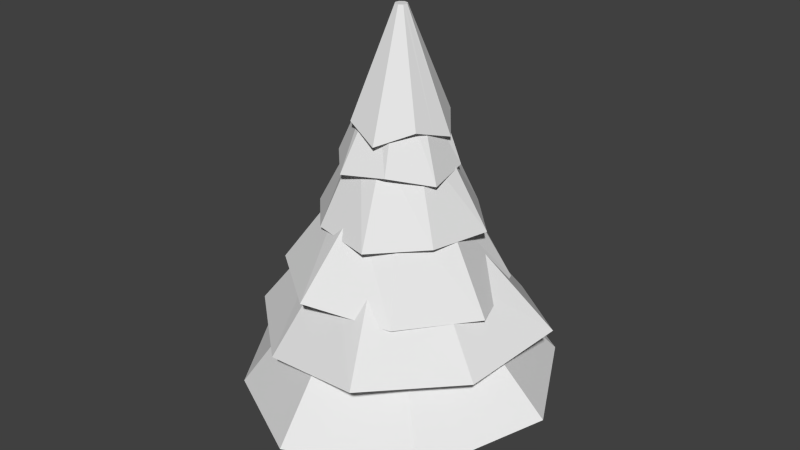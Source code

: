 # Source: pine.blend  (saved by Blender 2.72.0; exported with 4.5.12 LTS)
import bpy
from mathutils import Matrix  # noqa: F401  (used for matrix-valued properties, if any)

bpy.ops.wm.read_factory_settings(use_empty=True)
scene = bpy.context.scene
scene.name = 'Scene'

# ---- collections
col_collection_1 = bpy.data.collections.new('Collection 1'); scene.collection.children.link(col_collection_1)

# ---- world
world_world = bpy.data.worlds.new('World'); scene.world = world_world
world_world.color = (0.05088, 0.05088, 0.05088)
world_world.use_sun_shadow = False
world_world.sun_shadow_jitter_overblur = 0.0
world_world.cycles.sampling_method = 'MANUAL'
world_world.cycles.sample_map_resolution = 256

# ---- meshes
me_cylinder_001 = bpy.data.meshes.new('Cylinder.001')
me_cylinder_001.from_pydata([(-1.489e-08, 0.4224, 0.5992), (0.2765, 0.2765, 0.5334), (0.4224, -1.37e-08, 0.5992), (0.2765, -0.2765, 0.5334), (-5.181e-08, -0.4224, 0.5992), (-0.2765, -0.2765, 0.5334), (-0.4224, 9.795e-09, 0.5992), (-0.2765, 0.2765, 0.5334), (-1.845e-08, 0.4653, -0.8827), (0.3046, 0.3046, -0.8827), (0.4653, -1.299e-08, -0.8827), (0.3046, -0.3046, -0.8827), (-5.913e-08, -0.4653, -0.8827), (-0.3046, -0.3046, -0.8827), (-0.4653, 1.29e-08, -0.8827), (-0.3046, 0.3046, -0.8827), (-2.91e-08, 0.1574, 2.326), (0.1031, 0.1031, 2.302), (0.1574, -3.559e-09, 2.326), (0.1031, -0.1031, 2.302), (-4.287e-08, -0.1574, 2.326), (-0.1031, -0.1031, 2.302), (-0.1574, 5.201e-09, 2.326), (-0.1031, 0.1031, 2.302)], [], [(7, 0, 8, 15), (6, 7, 15, 14), (5, 6, 14, 13), (4, 5, 13, 12), (3, 4, 12, 11), (2, 3, 11, 10), (1, 2, 10, 9), (0, 1, 9, 8), (0, 7, 23, 16), (7, 6, 22, 23), (6, 5, 21, 22), (5, 4, 20, 21), (4, 3, 19, 20), (3, 2, 18, 19), (2, 1, 17, 18), (1, 0, 16, 17)])
_uv = me_cylinder_001.uv_layers.new(name='UVMap')
_uv.uv.foreach_set('vector', [0.1302, 0.1475, 0.0, 0.1676, 7.027e-09, 0.00186, 0.1302, 0.0, 0.2523, 0.1695, 0.1302, 0.1475, 0.1302, 0.0, 0.2523, 0.003722, 0.3825, 0.1475, 0.2523, 0.1676, 0.2523, 0.00186, 0.3825, 0.0, 0.5047, 0.1695, 0.3825, 0.1475, 0.3825, 0.0, 0.5047, 0.003722, 0.8898, 0.1477, 0.757, 0.1661, 0.757, 5.84e-05, 0.8898, 0.0, 1.0, 0.1698, 0.8898, 0.1477, 0.8898, 0.0, 1.0, 0.003829, 0.6349, 0.1475, 0.5047, 0.1676, 0.5047, 0.00186, 0.6349, 0.0, 0.757, 0.1695, 0.6349, 0.1475, 0.6349, 0.0, 0.757, 0.003722, 0.0, 0.1676, 0.1302, 0.1475, 0.1191, 0.9923, 0.07349, 0.9993, 0.1302, 0.1475, 0.2523, 0.1695, 0.1619, 1.0, 0.1191, 0.9923, 0.2523, 0.1676, 0.3825, 0.1475, 0.3715, 0.9923, 0.3258, 0.9993, 0.3825, 0.1475, 0.5047, 0.1695, 0.4143, 1.0, 0.3715, 0.9923, 0.757, 0.1661, 0.8898, 0.1477, 0.8588, 0.9914, 0.8123, 0.9978, 0.8898, 0.1477, 1.0, 0.1698, 0.8974, 0.9991, 0.8588, 0.9914, 0.5047, 0.1676, 0.6349, 0.1475, 0.6238, 0.9923, 0.5782, 0.9993, 0.6349, 0.1475, 0.757, 0.1695, 0.6666, 1.0, 0.6238, 0.9923])
me_cylinder_001.use_remesh_preserve_volume = False
me_cylinder_001.use_remesh_preserve_attributes = False
me_cylinder_001.use_mirror_vertex_groups = False
me_cylinder_001.update()
me_cylinder = bpy.data.meshes.new('Cylinder')
me_cylinder.from_pydata([(-0.01827, 0.08195, 5.236), (0.04498, 0.07082, 5.236), (0.08183, 0.01822, 5.236), (0.0707, -0.04503, 5.236), (0.01811, -0.08188, 5.236), (-0.04514, -0.07075, 5.236), (-0.082, -0.01815, 5.236), (-0.07087, 0.0451, 5.236), (-0.0638, 1.17, 1.483), (-0.4187, 0.9588, 2.048), (0.1707, 0.7956, 2.793), (-0.1595, 0.5637, 3.525), (0.12, 0.3759, 4.223), (0.3111, 0.1907, 4.406), (0.2645, 0.4733, 3.633), (0.6519, 0.4427, 2.791), (0.3342, 0.8766, 2.072), (0.749, 0.7516, 1.347), (0.3549, -0.08656, 4.246), (0.5637, 0.1595, 3.525), (0.8444, -0.1192, 2.734), (0.906, 0.3847, 2.144), (1.178, -0.06652, 1.364), (0.1618, -0.2653, 4.434), (0.4733, -0.2645, 3.633), (0.4964, -0.5988, 2.805), (0.8256, -0.3683, 2.12), (0.749, -0.8664, 1.191), (-0.1082, -0.3208, 4.265), (0.1595, -0.5637, 3.525), (-0.06682, -0.7956, 2.814), (0.3321, -0.9433, 2.122), (-0.0638, -1.303, 1.245), (-0.295, -0.1159, 4.431), (-0.2645, -0.4733, 3.633), (-0.541, -0.4427, 2.896), (-0.417, -0.8618, 2.043), (-0.8766, -0.8664, 1.191), (-0.343, 0.1417, 4.241), (-0.5637, -0.1595, 3.525), (-0.7405, 0.1192, 2.873), (-0.9925, -0.3692, 2.025), (-1.306, -0.06652, 1.364), (-0.1457, 0.3401, 4.404), (-0.4733, 0.2645, 3.633), (-0.3855, 0.5988, 2.882), (-0.9084, 0.3831, 1.994), (-0.8766, 0.7516, 1.347), (-0.165, 0.7435, 3.623), (0.3381, 0.5857, 3.798), (0.6816, 0.1513, 3.623), (0.5542, -0.3877, 3.798), (0.1652, -0.7436, 3.623), (-0.3379, -0.5858, 3.798), (-0.6814, -0.1514, 3.623), (-0.5541, 0.3876, 3.797), (0.2641, 0.7942, 3.076), (0.7153, 0.3354, 3.196), (0.8234, -0.3071, 3.132), (0.3597, -0.7506, 3.262), (-0.2792, -0.8648, 3.176), (-0.728, -0.3948, 3.255), (-0.8385, 0.2365, 3.121), (-0.3725, 0.6911, 3.189), (-0.3292, 1.163, 2.373), (0.546, 0.9769, 2.402), (1.163, 0.3292, 2.373), (0.9769, -0.546, 2.402), (0.3292, -1.163, 2.373), (-0.546, -0.9769, 2.402), (-1.163, -0.3292, 2.373), (-0.9769, 0.546, 2.402), (0.1942, 1.648, 1.602), (1.18, 0.9171, 1.473), (1.59, -0.247, 1.479), (0.858, -1.24, 1.501), (-0.2979, -1.648, 1.645), (-1.291, -0.9171, 1.69), (-1.694, 0.247, 1.768), (-0.9691, 1.24, 1.662), (-0.7314, 1.944, 0.7951), (0.8165, 1.775, 0.7885), (1.986, 0.7663, 0.9924), (1.824, -0.7789, 0.8873), (0.8085, -1.957, 0.9459), (-0.7242, -1.791, 0.7277), (-1.908, -0.7801, 0.7486), (-1.732, 0.7624, 0.629), (1.521, 1.648, 0.08898), (2.357, 0.05318, 0.1197), (1.521, -1.507, -0.2146), (-0.0638, -2.357, -0.1122), (-1.649, -1.507, -0.2146), (-2.485, 0.05318, 0.1197), (-1.649, 1.648, 0.08898), (-0.0638, 2.463, 0.3516), (-0.04457, 0.06352, 5.236), (-0.3595, 0.5656, 3.71), (-0.07643, 0.01347, 5.236), (-0.6178, 0.1181, 3.71), (-0.06357, -0.04445, 5.236), (-0.5097, -0.3686, 3.71), (-0.01352, -0.07632, 5.236), (-0.08637, -0.6647, 3.71), (0.0444, -0.06345, 5.236), (0.3597, -0.5656, 3.71), (0.07627, -0.0134, 5.236), (0.6179, -0.1182, 3.71), (0.06341, 0.04452, 5.236), (0.5099, 0.3685, 3.71), (0.01335, 0.07639, 5.236), (0.08654, 0.6646, 3.71)], [], [(111, 110, 1, 49), (109, 108, 2, 50), (107, 106, 3, 51), (105, 104, 4, 52), (103, 102, 5, 53), (101, 100, 6, 54), (1, 110, 0, 96, 7, 98, 6, 100, 5, 102, 4, 104, 3, 106, 2, 108), (97, 96, 0, 48), (99, 98, 7, 55), (95, 8, 17, 88), (80, 9, 16, 81), (72, 10, 15, 73), (64, 11, 14, 65), (56, 12, 13, 57), (88, 17, 22, 89), (81, 16, 21, 82), (73, 15, 20, 74), (65, 14, 19, 66), (57, 13, 18, 58), (89, 22, 27, 90), (82, 21, 26, 83), (74, 20, 25, 75), (66, 19, 24, 67), (58, 18, 23, 59), (90, 27, 32, 91), (83, 26, 31, 84), (75, 25, 30, 76), (67, 24, 29, 68), (59, 23, 28, 60), (91, 32, 37, 92), (84, 31, 36, 85), (76, 30, 35, 77), (68, 29, 34, 69), (60, 28, 33, 61), (92, 37, 42, 93), (85, 36, 41, 86), (77, 35, 40, 78), (69, 34, 39, 70), (61, 33, 38, 62), (94, 47, 8, 95), (87, 46, 9, 80), (79, 45, 10, 72), (71, 44, 11, 64), (63, 43, 12, 56), (93, 42, 47, 94), (86, 41, 46, 87), (78, 40, 45, 79), (70, 39, 44, 71), (62, 38, 43, 63), (55, 7, 96, 97), (54, 6, 98, 99), (53, 5, 100, 101), (52, 4, 102, 103), (51, 3, 104, 105), (50, 2, 106, 107), (49, 1, 108, 109), (48, 0, 110, 111)])
_uv = me_cylinder.uv_layers.new(name='UVMap')
_uv.uv.foreach_set('vector', [0.2427, 0.9569, 0.4948, 0.5651, 0.5335, 0.5648, 0.4337, 0.9949, 0.6538, 0.9964, 0.5607, 0.576, 0.5843, 0.5688, 0.7641, 0.9369, 0.9354, 0.7887, 0.5853, 0.53, 0.5973, 0.4973, 0.9999, 0.5643, 1.004, 0.2675, 0.6021, 0.4792, 0.5838, 0.4477, 0.875, 0.1187, 0.7275, 0.002184, 0.5617, 0.4161, 0.525, 0.4027, 0.5663, 9.973e-05, 0.2985, 0.00525, 0.4695, 0.4204, 0.4396, 0.4343, 0.1619, 0.1203, 0.3928, 0.5444, 0.3928, 0.5, 0.3928, 0.4556, 0.4242, 0.4242, 0.4556, 0.3928, 0.5, 0.3928, 0.5444, 0.3928, 0.5758, 0.4242, 0.6072, 0.4556, 0.6072, 0.5, 0.6072, 0.5444, 0.5758, 0.5758, 0.5444, 0.6072, 0.5, 0.6072, 0.4556, 0.6072, 0.4242, 0.5758, 0.009336, 0.7189, 0.4562, 0.5254, 0.4586, 0.5579, 0.07314, 0.8091, 0.01081, 0.2739, 0.4443, 0.4642, 0.4477, 0.5173, 0.001626, 0.4962, 0.7031, 0.9876, 0.5788, 0.6887, 0.6915, 0.571, 0.9999, 0.6945, 0.7171, 0.9988, 0.5786, 0.6779, 0.6673, 0.5666, 0.9999, 0.6952, 0.2749, 0.9999, 0.4288, 0.6589, 0.5564, 0.6453, 0.6909, 0.9999, 0.7392, 0.999, 0.5618, 0.6264, 0.611, 0.5387, 0.9999, 0.6762, 0.7821, 0.9996, 0.5497, 0.5866, 0.5626, 0.5174, 0.9999, 0.6392, 0.9999, 0.6945, 0.6915, 0.571, 0.6848, 0.4117, 0.9846, 0.2804, 0.9999, 0.6952, 0.6673, 0.5666, 0.6749, 0.4237, 0.9959, 0.2818, 0.6909, 0.9999, 0.5564, 0.6453, 0.6565, 0.5727, 0.9976, 0.7248, 0.9999, 0.6762, 0.611, 0.5387, 0.6278, 0.4397, 0.9999, 0.2613, 0.9999, 0.6392, 0.5626, 0.5174, 0.5873, 0.4514, 0.9999, 0.2182, 0.9846, 0.2804, 0.6848, 0.4117, 0.5731, 0.3058, 0.6978, 9.947e-05, 0.9959, 0.2818, 0.6749, 0.4237, 0.5595, 0.3345, 0.6929, 9.999e-05, 0.9976, 0.7248, 0.6565, 0.5727, 0.639, 0.4484, 0.9982, 0.3121, 0.9999, 0.2613, 0.6278, 0.4397, 0.5377, 0.3928, 0.6765, 9.993e-05, 0.9999, 0.2182, 0.5873, 0.4514, 0.5164, 0.4409, 0.6393, 9.997e-05, 0.6978, 9.947e-05, 0.5731, 0.3058, 0.4212, 0.299, 0.2969, 9.936e-05, 0.6929, 9.999e-05, 0.5595, 0.3345, 0.4188, 0.3189, 0.281, 9.993e-05, 0.9982, 0.3121, 0.639, 0.4484, 0.5695, 0.3411, 0.7233, 9.989e-05, 0.6765, 9.993e-05, 0.5377, 0.3928, 0.4382, 0.3727, 0.2608, 9.993e-05, 0.6393, 9.997e-05, 0.5164, 0.4409, 0.4503, 0.4132, 0.2179, 0.000242, 0.2969, 9.936e-05, 0.4212, 0.299, 0.3085, 0.4167, 9.936e-05, 0.2932, 0.281, 9.993e-05, 0.4188, 0.3189, 0.333, 0.4303, 0.0008247, 0.3002, 0.7233, 9.989e-05, 0.5695, 0.3411, 0.4418, 0.3547, 0.3073, 9.989e-05, 0.2608, 9.993e-05, 0.4382, 0.3727, 0.389, 0.4603, 9.993e-05, 0.3229, 0.2179, 0.000242, 0.4503, 0.4132, 0.4374, 0.4825, 9.997e-05, 0.3606, 9.936e-05, 0.2932, 0.3085, 0.4167, 0.3152, 0.576, 0.01539, 0.7073, 0.0008247, 0.3002, 0.333, 0.4303, 0.3211, 0.5721, 9.993e-05, 0.7118, 0.3073, 9.989e-05, 0.4418, 0.3547, 0.3418, 0.4273, 0.0006974, 0.2752, 9.993e-05, 0.3229, 0.389, 0.4603, 0.3722, 0.5593, 0.0001106, 0.7378, 9.997e-05, 0.3606, 0.4374, 0.4825, 0.4127, 0.5485, 0.0001, 0.7817, 0.3022, 0.9876, 0.4269, 0.6818, 0.5788, 0.6887, 0.7031, 0.9876, 0.3016, 0.997, 0.4366, 0.6611, 0.5786, 0.6779, 0.7171, 0.9988, 9.989e-05, 0.6879, 0.3593, 0.5516, 0.4288, 0.6589, 0.2749, 0.9999, 0.3235, 0.999, 0.4623, 0.6062, 0.5618, 0.6264, 0.7392, 0.999, 0.3607, 0.9997, 0.4836, 0.5589, 0.5497, 0.5866, 0.7821, 0.9996, 0.01539, 0.7073, 0.3152, 0.576, 0.4269, 0.6818, 0.3022, 0.9876, 9.993e-05, 0.7118, 0.3211, 0.5721, 0.4366, 0.6611, 0.3016, 0.997, 0.0006974, 0.2752, 0.3418, 0.4273, 0.3593, 0.5516, 9.989e-05, 0.6879, 0.0001106, 0.7378, 0.3722, 0.5593, 0.4623, 0.6062, 0.3235, 0.999, 0.0001, 0.7817, 0.4127, 0.5485, 0.4836, 0.5589, 0.3607, 0.9997, 0.001626, 0.4962, 0.4477, 0.5173, 0.4562, 0.5254, 0.009336, 0.7189, 0.1619, 0.1203, 0.4396, 0.4343, 0.4443, 0.4642, 0.01081, 0.2739, 0.5663, 9.973e-05, 0.525, 0.4027, 0.4695, 0.4204, 0.2985, 0.00525, 0.875, 0.1187, 0.5838, 0.4477, 0.5617, 0.4161, 0.7275, 0.002184, 0.9999, 0.5643, 0.5973, 0.4973, 0.6021, 0.4792, 1.004, 0.2675, 0.7641, 0.9369, 0.5843, 0.5688, 0.5853, 0.53, 0.9354, 0.7887, 0.4337, 0.9949, 0.5335, 0.5648, 0.5607, 0.576, 0.6538, 0.9964, 0.07314, 0.8091, 0.4586, 0.5579, 0.4948, 0.5651, 0.2427, 0.9569])
me_cylinder.use_remesh_preserve_volume = False
me_cylinder.use_remesh_preserve_attributes = False
me_cylinder.use_mirror_vertex_groups = False
me_cylinder.update()

# ---- objects
ob_cylinder_001 = bpy.data.objects.new('Cylinder.001', me_cylinder_001)
ob_cylinder = bpy.data.objects.new('Cylinder', me_cylinder)

# ---- transforms, parenting, visibility, modifiers, constraints
ob_cylinder_001.location = (0.0, 0.0, 0.0)
ob_cylinder_001.scale = (0.8831, 0.8831, 0.8831)
ob_cylinder_001.lineart.crease_threshold = 0.0
ob_cylinder.location = (0.0, 0.0, 0.0)
ob_cylinder.scale = (0.8831, 0.8831, 0.8831)
ob_cylinder.lineart.crease_threshold = 0.0

# ---- collection membership
col_collection_1.objects.link(ob_cylinder_001)
col_collection_1.objects.link(ob_cylinder)

# ---- scene / render settings (as saved in the file)
scene.frame_start = 1; scene.frame_end = 250; scene.frame_set(1)
scene.render.engine = 'BLENDER_EEVEE_NEXT'
scene.render.resolution_percentage = 50
scene.render.dither_intensity = 0.0
scene.cycles.use_denoising = False
scene.cycles.samples = 10
scene.cycles.sampling_pattern = 'TABULATED_SOBOL'
scene.cycles.light_sampling_threshold = 0.0
scene.cycles.use_adaptive_sampling = False
scene.cycles.use_light_tree = False
scene.cycles.blur_glossy = 0.0
scene.cycles.volume_bounces = 1
scene.cycles.pixel_filter_type = 'GAUSSIAN'
scene.cycles.sample_clamp_indirect = 0.0
scene.view_settings.view_transform = 'Standard'
bpy.context.view_layer.update()

# ---- added for rendering (the .blend has no active camera and no usable light): camera, sun
cam_auto = bpy.data.cameras.new('AutoCamera')
cam_auto.lens = 50.0
cam_auto.sensor_width = 36.0
cam_auto.clip_end = 1000.0
ob_auto_camera = bpy.data.objects.new('AutoCamera', cam_auto)
scene.collection.objects.link(ob_auto_camera)
ob_auto_camera.location = (7.43766, -8.94584, 7.91732)
ob_auto_camera.rotation_euler = (1.09748, -7.21219e-08, 0.694738)
scene.camera = ob_auto_camera
light_auto_sun = bpy.data.lights.new('AutoSun', 'SUN')
light_auto_sun.energy = 3.0
light_auto_sun.angle = 0.0523599
ob_auto_sun = bpy.data.objects.new('AutoSun', light_auto_sun)
scene.collection.objects.link(ob_auto_sun)
ob_auto_sun.rotation_euler = (0.872665, 0.174533, 0.523599)
bpy.context.view_layer.update()
